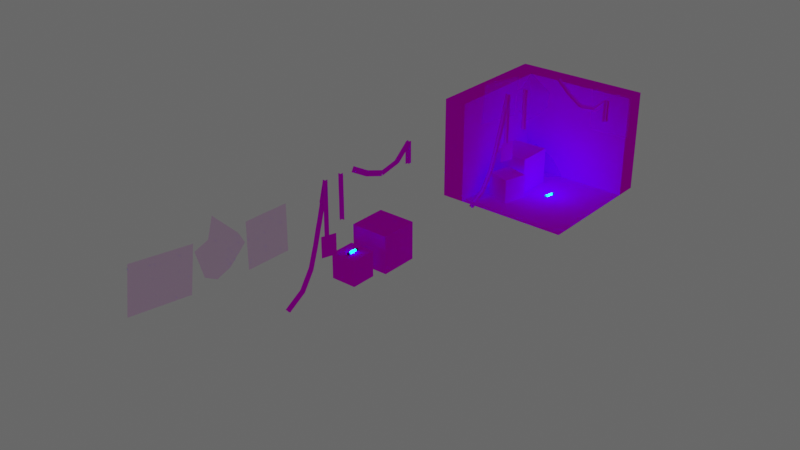 # Source: Horror_environment.blend  (saved by Blender 3.2.14; exported with 4.5.12 LTS)
import bpy
from mathutils import Matrix  # noqa: F401  (used for matrix-valued properties, if any)

bpy.ops.wm.read_factory_settings(use_empty=True)
scene = bpy.context.scene
scene.name = 'Scene'

# ---- collections
col_collection = bpy.data.collections.new('Collection'); scene.collection.children.link(col_collection)
col_model = bpy.data.collections.new('Model'); scene.collection.children.link(col_model)

# ---- images (referenced by path relative to the original .blend; pixels are not part of the script)
import os
ASSET_DIR = os.environ.get("B2B_ASSET_DIR", "")  # directory of the original .blend (textures are referenced by path, not embedded)
HERE = os.path.dirname(os.path.abspath(__file__))  # packed textures are extracted next to this script under _unpacked/

def load_image(name, relpath, width, height, colorspace="sRGB"):
    """Load a texture the original file referenced (path relative to the .blend, or extracted next to this script)."""
    p = next((c for c in (os.path.join(HERE, relpath), os.path.join(ASSET_DIR, relpath)) if relpath and os.path.exists(c)), "")
    if p:
        img = bpy.data.images.load(p, check_existing=True)
        img.name = name
    else:  # same state as the original file: an image datablock whose file is absent (Cycles renders it pink)
        img = bpy.data.images.new(name, width, height)
        img.source = "FILE"
        img.filepath = "//" + (relpath or name)
    img.colorspace_settings.name = colorspace
    return img
img_chain_png = load_image('chain.png', 'chain.png', 1024, 1024, 'sRGB')
img_web_png = load_image('Web.png', 'Web.png', 1024, 1024, 'sRGB')
img_web2_png = load_image('Web2.png', 'Web2.png', 1024, 1024, 'sRGB')
img_web3_png = load_image('Web3.png', 'Web3.png', 1024, 1024, 'sRGB')
img_wooden_box_png = load_image('wooden box.png', 'wooden box.png', 1024, 1024, 'sRGB')
img_room_png = load_image('Room.png', 'Room.png', 1024, 1024, 'sRGB')

# ---- materials (node trees are filled in below, after node groups)
mat_chain = bpy.data.materials.new('CHAIN')
mat_chain.use_transparent_shadow = False
mat_web_2 = bpy.data.materials.new('Web 2')
mat_web_2.alpha_threshold = 0.08397
mat_web_2.use_transparent_shadow = False
mat_web = bpy.data.materials.new('Web')
mat_web.alpha_threshold = 0.1444
mat_web.use_transparent_shadow = False
mat_web_3 = bpy.data.materials.new('Web 3')
mat_web_3.alpha_threshold = 0.5088
mat_web_3.use_transparent_shadow = False
mat_wooden_box = bpy.data.materials.new('wooden box')
mat_wooden_box.use_transparent_shadow = False
mat_glow_stick = bpy.data.materials.new('glow stick')
mat_glow_stick.use_transparent_shadow = False
mat_glow_stick_2 = bpy.data.materials.new('glow stick 2')
mat_glow_stick_2.use_transparent_shadow = False
mat_room = bpy.data.materials.new('Room')
mat_room.alpha_threshold = 0.0
mat_room.use_transparent_shadow = False
mat_room.line_color = (0.0, 0.0, 0.0, 1.0)

# ---- material node trees
mat_chain.use_nodes = True; mat_chain.node_tree.nodes.clear()
_N = mat_chain.node_tree.nodes; _L = mat_chain.node_tree.links
n0 = _N.new('ShaderNodeBsdfPrincipled'); n0.name = 'Principled BSDF'; n0.location = (10, 300)
n0.distribution = 'GGX'
n0.subsurface_method = 'RANDOM_WALK_SKIN'
n0.inputs[2].default_value = 0.5404
n0.inputs[3].default_value = 1.45
n0.inputs[13].default_value = 0.0
n0.inputs[27].default_value = (0.0, 0.0, 0.0, 1.0)
n0.inputs[28].default_value = 1.0
n1 = _N.new('ShaderNodeOutputMaterial'); n1.name = 'Material Output'; n1.location = (300, 300)
n2 = _N.new('ShaderNodeTexImage'); n2.name = 'Image Texture'; n2.location = (-280, 280)
n2.image = img_chain_png
n2.interpolation = 'Closest'
_L.new(n0.outputs[0], n1.inputs[0])
_L.new(n2.outputs[0], n0.inputs[0])
_L.new(n2.outputs[1], n0.inputs[4])
n1.is_active_output = True
mat_web_2.use_nodes = True; mat_web_2.node_tree.nodes.clear()
_N = mat_web_2.node_tree.nodes; _L = mat_web_2.node_tree.links
n0 = _N.new('ShaderNodeOutputMaterial'); n0.name = 'Material Output'; n0.location = (300, 300)
n1 = _N.new('ShaderNodeBsdfPrincipled'); n1.name = 'Principled BSDF'; n1.location = (-14, 317)
n1.distribution = 'GGX'
n1.subsurface_method = 'RANDOM_WALK_SKIN'
n1.inputs[2].default_value = 0.0
n1.inputs[3].default_value = 1.45
n1.inputs[13].default_value = 0.0
n1.inputs[27].default_value = (0.0, 0.0, 0.0, 1.0)
n2 = _N.new('ShaderNodeTexImage'); n2.name = 'Image Texture'; n2.location = (-708, 211)
n2.image = img_web_png
n2.interpolation = 'Closest'
_L.new(n1.outputs[0], n0.inputs[0])
_L.new(n2.outputs[0], n1.inputs[0])
_L.new(n2.outputs[0], n1.inputs[4])
n0.is_active_output = True
mat_web.use_nodes = True; mat_web.node_tree.nodes.clear()
_N = mat_web.node_tree.nodes; _L = mat_web.node_tree.links
n0 = _N.new('ShaderNodeBsdfPrincipled'); n0.name = 'Principled BSDF'; n0.location = (10, 300)
n0.distribution = 'GGX'
n0.subsurface_method = 'RANDOM_WALK_SKIN'
n0.inputs[2].default_value = 0.0
n0.inputs[3].default_value = 1.45
n0.inputs[13].default_value = 0.0
n0.inputs[27].default_value = (0.0, 0.0, 0.0, 1.0)
n1 = _N.new('ShaderNodeOutputMaterial'); n1.name = 'Material Output'; n1.location = (427, 291)
n2 = _N.new('ShaderNodeTexImage'); n2.name = 'Image Texture'; n2.location = (-290, 207)
n2.image = img_web2_png
n2.interpolation = 'Closest'
_L.new(n0.outputs[0], n1.inputs[0])
_L.new(n2.outputs[0], n0.inputs[4])
_L.new(n2.outputs[0], n0.inputs[0])
n1.is_active_output = True
mat_web_3.use_nodes = True; mat_web_3.node_tree.nodes.clear()
_N = mat_web_3.node_tree.nodes; _L = mat_web_3.node_tree.links
n0 = _N.new('ShaderNodeOutputMaterial'); n0.name = 'Material Output'; n0.location = (158, 320)
n1 = _N.new('ShaderNodeTexImage'); n1.name = 'Image Texture'; n1.location = (-422, 300)
n1.image = img_web3_png
n1.interpolation = 'Closest'
n2 = _N.new('ShaderNodeBsdfPrincipled'); n2.name = 'Principled BSDF'; n2.location = (-132, 320)
n2.distribution = 'GGX'
n2.subsurface_method = 'RANDOM_WALK_SKIN'
n2.inputs[3].default_value = 1.45
n2.inputs[13].default_value = 0.0
n2.inputs[27].default_value = (0.0, 0.0, 0.0, 1.0)
n2.inputs[28].default_value = 1.0
_L.new(n2.outputs[0], n0.inputs[0])
_L.new(n1.outputs[0], n2.inputs[0])
_L.new(n1.outputs[0], n2.inputs[4])
n0.is_active_output = True
mat_wooden_box.use_nodes = True; mat_wooden_box.node_tree.nodes.clear()
_N = mat_wooden_box.node_tree.nodes; _L = mat_wooden_box.node_tree.links
n0 = _N.new('ShaderNodeOutputMaterial'); n0.name = 'Material Output'; n0.location = (300, 300)
n1 = _N.new('ShaderNodeBsdfDiffuse'); n1.name = 'Diffuse BSDF'; n1.location = (10, 300)
n1.inputs[1].default_value = 0.005051
n2 = _N.new('ShaderNodeTexImage'); n2.name = 'Image Texture'; n2.location = (-280, 280)
n2.image = img_wooden_box_png
n2.interpolation = 'Closest'
_L.new(n1.outputs[0], n0.inputs[0])
_L.new(n2.outputs[0], n1.inputs[0])
n0.is_active_output = True
mat_glow_stick.use_nodes = True; mat_glow_stick.node_tree.nodes.clear()
_N = mat_glow_stick.node_tree.nodes; _L = mat_glow_stick.node_tree.links
n0 = _N.new('ShaderNodeBsdfPrincipled'); n0.name = 'Principled BSDF'; n0.location = (10, 300)
n0.distribution = 'GGX'
n0.subsurface_method = 'RANDOM_WALK_SKIN'
n0.inputs[0].default_value = (0.0, 0.8731, 1.0, 1.0)
n0.inputs[3].default_value = 1.45
n0.inputs[27].default_value = (0.0, 0.7635, 1.0, 1.0)
n0.inputs[28].default_value = 20.3
n1 = _N.new('ShaderNodeOutputMaterial'); n1.name = 'Material Output'; n1.location = (300, 300)
_L.new(n0.outputs[0], n1.inputs[0])
n1.is_active_output = True
mat_glow_stick_2.use_nodes = True; mat_glow_stick_2.node_tree.nodes.clear()
_N = mat_glow_stick_2.node_tree.nodes; _L = mat_glow_stick_2.node_tree.links
n0 = _N.new('ShaderNodeBsdfPrincipled'); n0.name = 'Principled BSDF'; n0.location = (10, 300)
n0.distribution = 'GGX'
n0.subsurface_method = 'RANDOM_WALK_SKIN'
n0.inputs[0].default_value = (0.004975, 0.004985, 0.01883, 1.0)
n0.inputs[3].default_value = 1.45
n0.inputs[27].default_value = (0.0, 0.0, 0.0, 1.0)
n0.inputs[28].default_value = 1.0
n1 = _N.new('ShaderNodeOutputMaterial'); n1.name = 'Material Output'; n1.location = (300, 300)
_L.new(n0.outputs[0], n1.inputs[0])
n1.is_active_output = True
mat_room.use_nodes = True; mat_room.node_tree.nodes.clear()
_N = mat_room.node_tree.nodes; _L = mat_room.node_tree.links
n0 = _N.new('ShaderNodeOutputMaterial'); n0.name = 'Material Output'; n0.location = (300, 300)
n1 = _N.new('ShaderNodeBsdfDiffuse'); n1.name = 'Diffuse BSDF'; n1.location = (10, 300)
n1.inputs[1].default_value = 0.4
n2 = _N.new('ShaderNodeTexImage'); n2.name = 'Image Texture'; n2.location = (-280, 280)
n2.image = img_room_png
n2.interpolation = 'Closest'
_L.new(n1.outputs[0], n0.inputs[0])
_L.new(n2.outputs[0], n1.inputs[0])
n0.is_active_output = True

# ---- world
world_world = bpy.data.worlds.new('World'); scene.world = world_world
world_world.use_nodes = True; world_world.node_tree.nodes.clear()
_N = world_world.node_tree.nodes; _L = world_world.node_tree.links
n0 = _N.new('ShaderNodeOutputWorld'); n0.name = 'World Output'; n0.location = (300, 300)
n1 = _N.new('ShaderNodeBackground'); n1.name = 'Background'; n1.location = (10, 300)
n1.inputs[0].default_value = (0.05088, 0.05088, 0.05088, 1.0)
n1.inputs[1].default_value = 2.2
_L.new(n1.outputs[0], n0.inputs[0])
n0.is_active_output = True
world_world.color = (0.05088, 0.05088, 0.05088)
world_world.use_sun_shadow = False
world_world.sun_shadow_jitter_overblur = 0.0

# ---- lights
light_point = bpy.data.lights.new('Point', 'POINT')
light_point.color = (0.08553, 1.0, 0.0)
light_point.specular_factor = 0.0
light_point.transmission_factor = 0.0
light_point.volume_factor = 0.0
light_point.use_shadow = False
light_point.energy = 25.7
light_point.shadow_maximum_resolution = 0.006
light_point.use_absolute_resolution = True
light_point_001 = bpy.data.lights.new('Point.001', 'POINT')
light_point_001.color = (0.0, 1.0, 0.9834)
light_point_001.specular_factor = 0.0
light_point_001.diffuse_factor = 0.1681
light_point_001.transmission_factor = 0.0
light_point_001.volume_factor = 0.0
light_point_001.use_shadow = False
light_point_001.energy = 214.2
light_point_001.shadow_soft_size = 0.677
light_point_001.shadow_maximum_resolution = 0.006
light_point_001.use_absolute_resolution = True

# ---- meshes
me_plane_020 = bpy.data.meshes.new('Plane.020')
me_plane_020.from_pydata([(-0.3538, -0.2537, -2.746e-08), (0.3538, -0.2537, -2.048e-08), (-0.3538, 0.2537, -2.746e-08), (0.3538, 0.2537, -2.048e-08), (-2.11, -0.1453, 0.01996), (-2.11, 0.03508, -0.03541), (-2.11, -0.02742, 0.08246), (-2.11, -0.08279, -0.0979), (-0.3289, -0.1453, 0.01996), (-0.3289, 0.03508, -0.03541), (-0.3284, -0.02742, 0.08246), (-0.3284, -0.08279, -0.0979), (1.331, -0.8572, -0.2169), (1.481, -0.7553, -0.2688), (1.419, -0.7788, -0.1534), (1.394, -0.8337, -0.3323), (1.918, -1.338, -0.1497), (1.768, -1.44, -0.09787), (1.83, -1.415, -0.2135), (1.855, -1.36, -0.03465), (0.705, -0.5719, -0.2188), (0.7828, -0.4108, -0.2789), (0.7562, -0.4639, -0.1595), (0.7317, -0.5188, -0.3383), (1.448, -0.7297, -0.2721), (1.37, -0.8908, -0.212), (1.395, -0.8369, -0.3314), (1.42, -0.782, -0.1526), (0.01763, -0.4419, -0.1647), (0.04732, -0.265, -0.2231), (0.04471, -0.326, -0.1045), (0.02024, -0.3809, -0.2833), (0.7697, -0.4047, -0.279), (0.74, -0.5816, -0.2206), (0.7409, -0.5202, -0.3391), (0.7654, -0.4653, -0.1603), (-0.6967, -0.334, -0.1001), (-0.6754, -0.1557, -0.1577), (-0.6738, -0.2174, -0.03949), (-0.6983, -0.2723, -0.2183), (0.0515, -0.264, -0.2239), (0.03015, -0.4424, -0.1662), (0.02685, -0.3804, -0.2843), (0.05132, -0.3255, -0.1055), (-1.412, -0.2224, -0.0365), (-1.39, -0.04405, -0.09418), (-1.389, -0.1058, 0.02408), (-1.413, -0.1607, -0.1548), (-0.6635, -0.1524, -0.1604), (-0.6849, -0.3308, -0.1027), (-0.6882, -0.2688, -0.2208), (-0.6637, -0.2139, -0.04194), (-2.122, -0.1421, 0.03595), (-2.1, 0.03629, -0.02173), (-2.099, -0.02544, 0.09653), (-2.123, -0.08034, -0.08231), (-1.373, -0.0721, -0.08791), (-1.395, -0.2505, -0.03023), (-1.398, -0.1885, -0.1483), (-1.373, -0.1336, 0.03051)], [], [(0, 1, 3, 2), (4, 8, 9, 5), (6, 10, 11, 7), (12, 17, 16, 13), (14, 19, 18, 15), (20, 25, 24, 21), (22, 27, 26, 23), (28, 33, 32, 29), (30, 35, 34, 31), (36, 41, 40, 37), (38, 43, 42, 39), (44, 49, 48, 45), (46, 51, 50, 47), (52, 57, 56, 53), (54, 59, 58, 55)])
_uv = me_plane_020.uv_layers.new(name='UVMap')
_uv.uv.foreach_set('vector', [0.522, 0.6484, 0.522, 0.1949, 0.8518, 0.1949, 0.8518, 0.6484, 0.1695, 1.0, 0.1695, 0.1245, 0.2772, 0.1245, 0.2772, 1.0, 0.1695, 1.0, 0.1695, 0.1243, 0.2772, 0.1243, 0.2772, 1.0, 0.1695, 1.0, 0.1695, 0.6375, 0.2772, 0.6375, 0.2772, 1.0, 0.1695, 1.0, 0.1695, 0.6383, 0.2772, 0.6383, 0.2772, 1.0, 0.1695, 1.0, 0.1695, 0.6375, 0.2772, 0.6375, 0.2772, 1.0, 0.1695, 1.0, 0.1695, 0.6383, 0.2772, 0.6383, 0.2772, 1.0, 0.1695, 1.0, 0.1695, 0.6375, 0.2772, 0.6375, 0.2772, 1.0, 0.1695, 1.0, 0.1695, 0.6383, 0.2772, 0.6383, 0.2772, 1.0, 0.1695, 1.0, 0.1695, 0.6375, 0.2772, 0.6375, 0.2772, 1.0, 0.1695, 1.0, 0.1695, 0.6383, 0.2772, 0.6383, 0.2772, 1.0, 0.1695, 1.0, 0.1695, 0.6375, 0.2772, 0.6375, 0.2772, 1.0, 0.1695, 1.0, 0.1695, 0.6383, 0.2772, 0.6383, 0.2772, 1.0, 0.1695, 1.0, 0.1695, 0.6375, 0.2772, 0.6375, 0.2772, 1.0, 0.1695, 1.0, 0.1695, 0.6383, 0.2772, 0.6383, 0.2772, 1.0])
me_plane_020.materials.append(mat_chain)
me_plane_020.update()
me_plane_027 = bpy.data.meshes.new('Plane.027')
me_plane_027.from_pydata([(-0.1193, -0.4, 0.0), (-0.1193, 0.4, 0.0), (-0.1193, 1.748e-08, 0.1041), (-0.1193, -1.748e-08, -0.1041), (0.02391, 0.4, 0.0), (0.02391, -0.4, 0.0), (0.02356, -1.748e-08, -0.1041), (0.02356, 1.748e-08, 0.1041), (0.02094, -0.4099, 0.002794), (0.02094, 0.3901, 0.002794), (0.02094, -0.009926, 0.1069), (0.02094, -0.009926, -0.1013), (0.1642, 0.3901, 0.002794), (0.1642, -0.4099, 0.002794), (0.1638, -0.009926, -0.1013), (0.1638, -0.009926, 0.1069)], [], [(0, 5, 4, 1), (2, 7, 6, 3), (8, 13, 12, 9), (10, 15, 14, 11)])
_uv = me_plane_027.uv_layers.new(name='UVMap')
_uv.uv.foreach_set('vector', [0.1695, 1.0, 0.1695, 0.6375, 0.2772, 0.6375, 0.2772, 1.0, 0.1695, 1.0, 0.1695, 0.6383, 0.2772, 0.6383, 0.2772, 1.0, 0.1695, 1.0, 0.1695, 0.6375, 0.2772, 0.6375, 0.2772, 1.0, 0.1695, 1.0, 0.1695, 0.6383, 0.2772, 0.6383, 0.2772, 1.0])
me_plane_027.materials.append(mat_chain)
me_plane_027.update()
me_plane_033 = bpy.data.meshes.new('Plane.033')
me_plane_033.from_pydata([(-0.1193, -0.4, 0.0), (-0.1193, 0.4, 0.0), (-0.1193, 1.748e-08, 0.1041), (-0.1193, -1.748e-08, -0.1041), (0.02391, 0.4, 0.0), (0.02391, -0.4, 0.0), (0.02356, -1.748e-08, -0.1041), (0.02356, 1.748e-08, 0.1041), (-0.1039, -0.1732, -0.08832), (-0.132, 0.06219, 0.02998), (-0.1179, -0.4107, 0.01869), (-0.1179, 0.2997, -0.07703), (-0.04035, 1.168, 0.5857), (-0.0122, 0.9323, 0.4674), (-0.02649, 1.403, 0.4773), (-0.02649, 0.6921, 0.573), (-0.01486, 2.453, 1.232), (0.02107, 2.381, 1.196), (0.003103, 2.062, 1.262), (0.003103, 2.772, 1.166), (-0.006794, 0.9702, 0.4864), (-0.04272, 1.042, 0.5224), (-0.02469, 1.365, 0.4582), (-0.02469, 0.6541, 0.554), (-0.05937, 3.716, 1.866), (-0.0247, 3.834, 1.926), (-0.04203, 3.42, 1.944), (-0.04203, 4.13, 1.848), (0.0214, 2.472, 1.241), (-0.01328, 2.354, 1.182), (0.003949, 2.771, 1.165), (0.003949, 2.061, 1.261), (-0.1267, 4.906, 2.465), (-0.09478, 5.086, 2.555), (-0.1107, 4.641, 2.558), (-0.1107, 5.351, 2.462), (-0.02465, 3.832, 1.925), (-0.05659, 3.652, 1.834), (-0.04079, 4.1, 1.833), (-0.04079, 3.389, 1.929)], [], [(0, 5, 4, 1), (2, 7, 6, 3), (8, 13, 12, 9), (10, 15, 14, 11), (16, 21, 20, 17), (18, 23, 22, 19), (24, 29, 28, 25), (26, 31, 30, 27), (32, 37, 36, 33), (34, 39, 38, 35)])
_uv = me_plane_033.uv_layers.new(name='UVMap')
_uv.uv.foreach_set('vector', [0.1695, 1.0, 0.1695, 0.6375, 0.2772, 0.6375, 0.2772, 1.0, 0.1695, 1.0, 0.1695, 0.6383, 0.2772, 0.6383, 0.2772, 1.0, 0.1695, 1.0, 0.1695, 0.6375, 0.2772, 0.6375, 0.2772, 1.0, 0.1695, 1.0, 0.1695, 0.6383, 0.2772, 0.6383, 0.2772, 1.0, 0.1695, 1.0, 0.1695, 0.6375, 0.2772, 0.6375, 0.2772, 1.0, 0.1695, 1.0, 0.1695, 0.6383, 0.2772, 0.6383, 0.2772, 1.0, 0.1695, 1.0, 0.1695, 0.6375, 0.2772, 0.6375, 0.2772, 1.0, 0.1695, 1.0, 0.1695, 0.6383, 0.2772, 0.6383, 0.2772, 1.0, 0.1695, 1.0, 0.1695, 0.6375, 0.2772, 0.6375, 0.2772, 1.0, 0.1695, 1.0, 0.1695, 0.6383, 0.2772, 0.6383, 0.2772, 1.0])
me_plane_033.materials.append(mat_chain)
me_plane_033.update()
me_plane_034 = bpy.data.meshes.new('Plane.034')
me_plane_034.from_pydata([(-0.25, -0.25, 0.0), (0.25, -0.25, 0.0), (-0.25, 0.25, 0.0), (0.25, 0.25, 0.0)], [], [(0, 1, 3, 2)])
_uv = me_plane_034.uv_layers.new(name='UVMap')
_uv.uv.foreach_set('vector', [0.0001002, 0.9999, 9.99e-05, 0.0001002, 0.9999, 0.0001, 0.9999, 0.9999])
me_plane_034.materials.append(mat_web_2)
me_plane_034.update()
me_plane_035 = bpy.data.meshes.new('Plane.035')
me_plane_035.from_pydata([(-0.006902, 0.5165, 0.3277), (-0.7001, 0.1813, -0.1543), (0.4427, -0.004481, -0.1192), (-0.2647, -0.3043, -0.4071), (0.289, 0.1478, 0.1), (-0.4184, -0.152, -0.1879), (-0.2834, 0.3375, 0.2581), (0.2453, -0.2867, -0.2759), (1.192e-07, -1.55e-06, 4.47e-08)], [], [(8, 5, 3, 7), (6, 1, 5, 8), (0, 6, 8, 4), (4, 8, 7, 2)])
_uv = me_plane_035.uv_layers.new(name='UVMap')
_uv.uv.foreach_set('vector', [0.4208, 0.615, 1.0, 0.615, 1.0, 1.0, 0.4208, 1.0, 0.4208, 0.0, 1.0, 0.0, 1.0, 0.615, 0.4208, 0.615, 0.0, 0.0, 0.4208, 0.0, 0.4208, 0.615, 0.0, 0.615, 0.0, 0.615, 0.4208, 0.615, 0.4208, 1.0, 0.0, 1.0])
me_plane_035.materials.append(mat_web)
me_plane_035.update()
me_plane_036 = bpy.data.meshes.new('Plane.036')
me_plane_036.from_pydata([(-0.25, -0.25, 0.0), (0.25, -0.25, 0.0), (-0.25, 0.25, 0.0), (0.25, 0.25, 0.0)], [], [(0, 1, 3, 2)])
_uv = me_plane_036.uv_layers.new(name='UVMap')
_uv.uv.foreach_set('vector', [0.0, 0.0, 1.0, 0.0, 1.0, 1.0, 0.0, 1.0])
me_plane_036.materials.append(mat_web_3)
me_plane_036.update()
me_cube_003 = bpy.data.meshes.new('Cube.003')
me_cube_003.from_pydata([(-0.25, -0.25, -0.25), (-0.25, -0.25, 0.25), (-0.25, 0.25, -0.25), (-0.25, 0.25, 0.25), (0.25, -0.25, -0.25), (0.25, -0.25, 0.25), (0.25, 0.25, -0.25), (0.25, 0.25, 0.25)], [], [(0, 1, 3, 2), (2, 3, 7, 6), (6, 7, 5, 4), (4, 5, 1, 0), (2, 6, 4, 0), (7, 3, 1, 5)])
_uv = me_cube_003.uv_layers.new(name='UVMap')
_uv.uv.foreach_set('vector', [0.0, 0.5, 0.5, 0.5, 0.5, 1.0, 0.0, 1.0, 0.0, 0.5, 0.5, 0.5, 0.5, 1.0, 0.0, 1.0, 0.0, 0.5, 0.5, 0.5, 0.5, 1.0, 0.0, 1.0, 0.0, 0.5, 0.5, 0.5, 0.5, 1.0, 0.0, 1.0, 0.0, 0.5, 0.5, 0.5, 0.5, 1.0, 0.0, 1.0, 0.0, 0.5, 0.5, 0.5, 0.5, 1.0, 0.0, 1.0])
me_cube_003.materials.append(mat_wooden_box)
me_cube_003.update()
me_cube_004 = bpy.data.meshes.new('Cube.004')
me_cube_004.from_pydata([(-0.25, -0.25, -0.25), (-0.25, -0.25, 0.25), (-0.25, 0.25, -0.25), (-0.25, 0.25, 0.25), (0.25, -0.25, -0.25), (0.25, -0.25, 0.25), (0.25, 0.25, -0.25), (0.25, 0.25, 0.25)], [], [(0, 1, 3, 2), (2, 3, 7, 6), (6, 7, 5, 4), (4, 5, 1, 0), (2, 6, 4, 0), (7, 3, 1, 5)])
_uv = me_cube_004.uv_layers.new(name='UVMap')
_uv.uv.foreach_set('vector', [0.0, 0.5, 0.5, 0.5, 0.5, 1.0, 0.0, 1.0, 0.0, 0.5, 0.5, 0.5, 0.5, 1.0, 0.0, 1.0, 0.0, 0.5, 0.5, 0.5, 0.5, 1.0, 0.0, 1.0, 0.0, 0.5, 0.5, 0.5, 0.5, 1.0, 0.0, 1.0, 0.0, 0.5, 0.5, 0.5, 0.5, 1.0, 0.0, 1.0, 0.0, 0.5, 0.5, 0.5, 0.5, 1.0, 0.0, 1.0])
me_cube_004.materials.append(mat_wooden_box)
me_cube_004.update()
me_cube_005 = bpy.data.meshes.new('Cube.005')
me_cube_005.from_pydata([(-0.25, -0.25, -0.25), (-0.25, -0.25, 0.25), (-0.25, 0.25, -0.25), (-0.25, 0.25, 0.25), (0.25, -0.25, -0.25), (0.25, -0.25, 0.25), (0.25, 0.25, -0.25), (0.25, 0.25, 0.25), (-0.2789, 0.1906, -0.2773), (-0.2789, 0.1906, 0.2771), (-0.2789, 0.3096, -0.2773), (-0.2789, 0.3096, 0.2771), (0.2754, 0.1906, -0.2773), (0.2754, 0.1906, 0.2771), (0.2754, 0.3096, -0.2773), (0.2754, 0.3096, 0.2771), (-0.2789, -0.3083, -0.2773), (-0.2789, -0.3083, 0.2771), (-0.2789, -0.1893, -0.2773), (-0.2789, -0.1893, 0.2771), (0.2754, -0.3083, -0.2773), (0.2754, -0.3083, 0.2771), (0.2754, -0.1893, -0.2773), (0.2754, -0.1893, 0.2771)], [], [(0, 1, 3, 2), (2, 3, 7, 6), (6, 7, 5, 4), (4, 5, 1, 0), (2, 6, 4, 0), (7, 3, 1, 5), (8, 9, 11, 10), (10, 11, 15, 14), (14, 15, 13, 12), (12, 13, 9, 8), (10, 14, 12, 8), (15, 11, 9, 13), (16, 17, 19, 18), (18, 19, 23, 22), (22, 23, 21, 20), (20, 21, 17, 16), (18, 22, 20, 16), (23, 19, 17, 21)])
me_cube_005.polygons.foreach_set('material_index', [0, 0, 0, 0, 0, 0, 1, 1, 1, 1, 1, 1, 1, 1, 1, 1, 1, 1])
_uv = me_cube_005.uv_layers.new(name='UVMap')
_uv.uv.foreach_set('vector', [0.375, 0.0, 0.625, 0.0, 0.625, 0.25, 0.375, 0.25, 0.375, 0.25, 0.625, 0.25, 0.625, 0.5, 0.375, 0.5, 0.375, 0.5, 0.625, 0.5, 0.625, 0.75, 0.375, 0.75, 0.375, 0.75, 0.625, 0.75, 0.625, 1.0, 0.375, 1.0, 0.125, 0.5, 0.375, 0.5, 0.375, 0.75, 0.125, 0.75, 0.625, 0.5, 0.875, 0.5, 0.875, 0.75, 0.625, 0.75, 0.375, 0.0, 0.625, 0.0, 0.625, 0.25, 0.375, 0.25, 0.375, 0.25, 0.625, 0.25, 0.625, 0.5, 0.375, 0.5, 0.375, 0.5, 0.625, 0.5, 0.625, 0.75, 0.375, 0.75, 0.375, 0.75, 0.625, 0.75, 0.625, 1.0, 0.375, 1.0, 0.125, 0.5, 0.375, 0.5, 0.375, 0.75, 0.125, 0.75, 0.625, 0.5, 0.875, 0.5, 0.875, 0.75, 0.625, 0.75, 0.375, 0.0, 0.625, 0.0, 0.625, 0.25, 0.375, 0.25, 0.375, 0.25, 0.625, 0.25, 0.625, 0.5, 0.375, 0.5, 0.375, 0.5, 0.625, 0.5, 0.625, 0.75, 0.375, 0.75, 0.375, 0.75, 0.625, 0.75, 0.625, 1.0, 0.375, 1.0, 0.125, 0.5, 0.375, 0.5, 0.375, 0.75, 0.125, 0.75, 0.625, 0.5, 0.875, 0.5, 0.875, 0.75, 0.625, 0.75])
me_cube_005.materials.append(mat_glow_stick)
me_cube_005.materials.append(mat_glow_stick_2)
me_cube_005.update()
me_cube_006 = bpy.data.meshes.new('Cube.006')
me_cube_006.from_pydata([(-0.25, -0.25, -0.25), (-0.25, -0.25, 0.25), (-0.25, 0.25, -0.25), (-0.25, 0.25, 0.25), (0.25, -0.25, -0.25), (0.25, -0.25, 0.25), (0.25, 0.25, -0.25), (0.25, 0.25, 0.25), (-0.2789, 0.1906, -0.2773), (-0.2789, 0.1906, 0.2771), (-0.2789, 0.3096, -0.2773), (-0.2789, 0.3096, 0.2771), (0.2754, 0.1906, -0.2773), (0.2754, 0.1906, 0.2771), (0.2754, 0.3096, -0.2773), (0.2754, 0.3096, 0.2771), (-0.2789, -0.3083, -0.2773), (-0.2789, -0.3083, 0.2771), (-0.2789, -0.1893, -0.2773), (-0.2789, -0.1893, 0.2771), (0.2754, -0.3083, -0.2773), (0.2754, -0.3083, 0.2771), (0.2754, -0.1893, -0.2773), (0.2754, -0.1893, 0.2771)], [], [(0, 1, 3, 2), (2, 3, 7, 6), (6, 7, 5, 4), (4, 5, 1, 0), (2, 6, 4, 0), (7, 3, 1, 5), (8, 9, 11, 10), (10, 11, 15, 14), (14, 15, 13, 12), (12, 13, 9, 8), (10, 14, 12, 8), (15, 11, 9, 13), (16, 17, 19, 18), (18, 19, 23, 22), (22, 23, 21, 20), (20, 21, 17, 16), (18, 22, 20, 16), (23, 19, 17, 21)])
me_cube_006.polygons.foreach_set('material_index', [0, 0, 0, 0, 0, 0, 1, 1, 1, 1, 1, 1, 1, 1, 1, 1, 1, 1])
_uv = me_cube_006.uv_layers.new(name='UVMap')
_uv.uv.foreach_set('vector', [0.375, 0.0, 0.625, 0.0, 0.625, 0.25, 0.375, 0.25, 0.375, 0.25, 0.625, 0.25, 0.625, 0.5, 0.375, 0.5, 0.375, 0.5, 0.625, 0.5, 0.625, 0.75, 0.375, 0.75, 0.375, 0.75, 0.625, 0.75, 0.625, 1.0, 0.375, 1.0, 0.125, 0.5, 0.375, 0.5, 0.375, 0.75, 0.125, 0.75, 0.625, 0.5, 0.875, 0.5, 0.875, 0.75, 0.625, 0.75, 0.375, 0.0, 0.625, 0.0, 0.625, 0.25, 0.375, 0.25, 0.375, 0.25, 0.625, 0.25, 0.625, 0.5, 0.375, 0.5, 0.375, 0.5, 0.625, 0.5, 0.625, 0.75, 0.375, 0.75, 0.375, 0.75, 0.625, 0.75, 0.625, 1.0, 0.375, 1.0, 0.125, 0.5, 0.375, 0.5, 0.375, 0.75, 0.125, 0.75, 0.625, 0.5, 0.875, 0.5, 0.875, 0.75, 0.625, 0.75, 0.375, 0.0, 0.625, 0.0, 0.625, 0.25, 0.375, 0.25, 0.375, 0.25, 0.625, 0.25, 0.625, 0.5, 0.375, 0.5, 0.375, 0.5, 0.625, 0.5, 0.625, 0.75, 0.375, 0.75, 0.375, 0.75, 0.625, 0.75, 0.625, 1.0, 0.375, 1.0, 0.125, 0.5, 0.375, 0.5, 0.375, 0.75, 0.125, 0.75, 0.625, 0.5, 0.875, 0.5, 0.875, 0.75, 0.625, 0.75])
me_cube_006.materials.append(mat_glow_stick)
me_cube_006.materials.append(mat_glow_stick_2)
me_cube_006.update()
me_cube = bpy.data.meshes.new('Cube')
me_cube.from_pydata([(-0.25, -0.25, -0.25), (-0.25, -0.25, 0.25), (-0.25, 0.25, -0.25), (-0.25, 0.25, 0.25), (0.25, -0.25, -0.25), (0.25, -0.25, 0.25), (0.25, 0.25, -0.25), (0.25, 0.25, 0.25)], [], [(0, 1, 3, 2), (2, 3, 7, 6), (6, 7, 5, 4), (4, 5, 1, 0), (2, 6, 4, 0), (7, 3, 1, 5)])
_uv = me_cube.uv_layers.new(name='UVMap')
_uv.uv.foreach_set('vector', [0.0, 0.5, 0.5, 0.5, 0.5, 1.0, 0.0, 1.0, 0.0, 0.5, 0.5, 0.5, 0.5, 1.0, 0.0, 1.0, 0.0, 0.5, 0.5, 0.5, 0.5, 1.0, 0.0, 1.0, 0.0, 0.5, 0.5, 0.5, 0.5, 1.0, 0.0, 1.0, 0.0, 0.5, 0.5, 0.5, 0.5, 1.0, 0.0, 1.0, 0.0, 0.5, 0.5, 0.5, 0.5, 1.0, 0.0, 1.0])
me_cube.materials.append(mat_wooden_box)
me_cube.update()
me_cube_002 = bpy.data.meshes.new('Cube.002')
me_cube_002.from_pydata([(-0.25, -0.25, -0.25), (-0.25, -0.25, 0.25), (-0.25, 0.25, -0.25), (-0.25, 0.25, 0.25), (0.25, -0.25, -0.25), (0.25, -0.25, 0.25), (0.25, 0.25, -0.25), (0.25, 0.25, 0.25)], [], [(0, 1, 3, 2), (2, 3, 7, 6), (6, 7, 5, 4), (4, 5, 1, 0), (2, 6, 4, 0), (7, 3, 1, 5)])
_uv = me_cube_002.uv_layers.new(name='UVMap')
_uv.uv.foreach_set('vector', [0.0, 0.5, 0.5, 0.5, 0.5, 1.0, 0.0, 1.0, 0.0, 0.5, 0.5, 0.5, 0.5, 1.0, 0.0, 1.0, 0.0, 0.5, 0.5, 0.5, 0.5, 1.0, 0.0, 1.0, 0.0, 0.5, 0.5, 0.5, 0.5, 1.0, 0.0, 1.0, 0.0, 0.5, 0.5, 0.5, 0.5, 1.0, 0.0, 1.0, 0.0, 0.5, 0.5, 0.5, 0.5, 1.0, 0.0, 1.0])
me_cube_002.materials.append(mat_wooden_box)
me_cube_002.update()
me_grid_004 = bpy.data.meshes.new('Grid.004')
me_grid_004.from_pydata([(-3.0, -3.0, 0.0), (-2.0, -3.0, 0.0), (3.0, 3.0, 4.545), (3.0, 2.0, 4.545), (-2.0, 2.0, 4.545), (-2.0, 2.0, 0.0), (3.0, 2.0, 0.0), (-3.0, 3.0, 0.0), (-2.0, 3.0, 0.0), (-3.0, 3.0, 4.545), (-2.0, 3.0, 4.545), (-2.0, -3.0, 4.545), (-3.0, -3.0, 4.545), (3.0, 3.0, 0.0), (3.0, -3.0, -2.186e-07), (-2.0, -3.0, 2.186e-07), (3.0, 2.0, -2.186e-07), (-2.0, 2.0, 2.186e-07)], [], [(13, 8, 10, 2), (1, 0, 12, 11), (5, 6, 3, 4), (0, 7, 9, 12), (8, 1, 11, 10), (0, 1, 8, 7), (7, 8, 10, 9), (6, 13, 2, 3), (10, 4, 3, 2), (12, 9, 10, 11), (8, 13, 6, 5), (8, 5, 4, 10), (15, 14, 16, 17)])
_uv = me_grid_004.uv_layers.new(name='UVMap')
_uv.uv.foreach_set('vector', [0.0, 0.0, 0.0, 0.0, 0.0, 0.0, 0.0, 0.0, 0.8332, 0.0, 1.0, 0.0, 1.0, 0.5, 0.8332, 0.5, -0.006982, 0.0, 1.0, 0.0, 1.0, 0.5, -0.006982, 0.5, 0.0, 0.0, 0.0, 0.0, 0.0, 0.0, 0.0, 0.0, -0.006982, 0.0, 1.0, 0.0, 1.0, 0.5, -0.006982, 0.5, 0.0, 0.0, 0.0, 0.0, 0.0, 0.0, 0.0, 0.0, 0.0, 0.0, 0.0, 0.0, 0.0, 0.0, 0.0, 0.0, 0.8332, 0.0, 1.0, 0.0, 1.0, 0.5, 0.8332, 0.5, 1.0, 0.5, 0.8455, 0.5, 0.8455, 0.0, 1.0, 0.0, 0.7207, 0.0, 0.7207, 0.5, 0.5874, 0.5012, 0.5874, 0.00123, 0.0, 0.0, 0.0, 0.0, 0.0, 0.0, 0.0, 0.0, 0.0, 0.0, 0.0, 0.0, 0.0, 0.0, 0.0, 0.0, 0.0, 0.4994, 0.4983, 0.4994, 0.4983, 1.0, 1.192e-07, 1.0])
_ca = me_grid_004.color_attributes.new('Col', 'BYTE_COLOR', 'CORNER')
_ca.data.foreach_set('color', [1.0, 1.0, 1.0, 1.0, 1.0, 1.0, 1.0, 1.0, 1.0, 1.0, 1.0, 1.0, 1.0, 1.0, 1.0, 1.0, 1.0, 1.0, 1.0, 1.0, 1.0, 1.0, 1.0, 1.0, 1.0, 1.0, 1.0, 1.0, 1.0, 1.0, 1.0, 1.0, 1.0, 1.0, 1.0, 1.0, 1.0, 1.0, 1.0, 1.0, 1.0, 1.0, 1.0, 1.0, 1.0, 1.0, 1.0, 1.0, 1.0, 1.0, 1.0, 1.0, 1.0, 1.0, 1.0, 1.0, 1.0, 1.0, 1.0, 1.0, 1.0, 1.0, 1.0, 1.0, 1.0, 1.0, 1.0, 1.0, 1.0, 1.0, 1.0, 1.0, 1.0, 1.0, 1.0, 1.0, 1.0, 1.0, 1.0, 1.0, 1.0, 1.0, 1.0, 1.0, 1.0, 1.0, 1.0, 1.0, 1.0, 1.0, 1.0, 1.0, 1.0, 1.0, 1.0, 1.0, 1.0, 1.0, 1.0, 1.0, 1.0, 1.0, 1.0, 1.0, 1.0, 1.0, 1.0, 1.0, 1.0, 1.0, 1.0, 1.0, 1.0, 1.0, 1.0, 1.0, 1.0, 1.0, 1.0, 1.0, 1.0, 1.0, 1.0, 1.0, 1.0, 1.0, 1.0, 1.0, 1.0, 1.0, 1.0, 1.0, 1.0, 1.0, 1.0, 1.0, 1.0, 1.0, 1.0, 1.0, 1.0, 1.0, 1.0, 1.0, 1.0, 1.0, 1.0, 1.0, 1.0, 1.0, 1.0, 1.0, 1.0, 1.0, 1.0, 1.0, 1.0, 1.0, 1.0, 1.0, 1.0, 1.0, 1.0, 1.0, 1.0, 1.0, 1.0, 1.0, 1.0, 1.0, 1.0, 1.0, 1.0, 1.0, 1.0, 1.0, 1.0, 1.0, 1.0, 1.0, 1.0, 1.0, 1.0, 1.0, 1.0, 1.0, 1.0, 1.0, 1.0, 1.0, 1.0, 1.0, 1.0, 1.0, 1.0, 1.0, 1.0, 1.0, 1.0, 1.0, 1.0, 1.0, 1.0, 1.0, 1.0, 1.0, 1.0, 1.0])
me_grid_004.materials.append(mat_room)
me_grid_004.update()
me_plane_002 = bpy.data.meshes.new('Plane.002')
me_plane_002.from_pydata([(0.3028, 1.056, 0.5506), (-0.3904, 0.7206, 0.06864), (0.7525, 0.5348, 0.1038), (0.04502, 0.235, -0.1841), (0.5987, 0.6871, 0.3229), (-0.1087, 0.3873, 0.03505), (0.0263, 0.8768, 0.481), (0.4759, 0.3559, 0.03414), (0.3097, 0.5393, 0.2229)], [], [(8, 5, 3, 7), (6, 1, 5, 8), (0, 6, 8, 4), (4, 8, 7, 2)])
_uv = me_plane_002.uv_layers.new(name='UVMap')
_uv.uv.foreach_set('vector', [0.4208, 0.615, 1.0, 0.615, 1.0, 1.0, 0.4208, 1.0, 0.4208, 0.0, 1.0, 0.0, 1.0, 0.615, 0.4208, 0.615, 0.0, 0.0, 0.4208, 0.0, 0.4208, 0.615, 0.0, 0.615, 0.0, 0.615, 0.4208, 0.615, 0.4208, 1.0, 0.0, 1.0])
me_plane_002.materials.append(mat_web)
me_plane_002.update()
me_plane_006 = bpy.data.meshes.new('Plane.006')
me_plane_006.from_pydata([(-0.4, -0.4, 0.0), (-0.4, 0.4, 0.0), (-0.4, 1.748e-08, 0.1041), (-0.4, -1.748e-08, -0.1041), (-0.05425, -0.4, 0.0), (-0.05425, 0.4, 0.0), (-0.05416, 1.748e-08, 0.1041), (-0.05416, -1.748e-08, -0.1041)], [], [(0, 4, 5, 1), (2, 6, 7, 3)])
_uv = me_plane_006.uv_layers.new(name='UVMap')
_uv.uv.foreach_set('vector', [0.1695, 1.0, 0.1695, 0.1245, 0.2772, 0.1245, 0.2772, 1.0, 0.1695, 1.0, 0.1695, 0.1243, 0.2772, 0.1243, 0.2772, 1.0])
me_plane_006.materials.append(mat_chain)
me_plane_006.update()
me_plane_007 = bpy.data.meshes.new('Plane.007')
me_plane_007.from_pydata([(-0.3538, -0.2537, -2.746e-08), (0.3538, -0.2537, -2.048e-08), (-0.3538, 0.2537, -2.746e-08), (0.3538, 0.2537, -2.048e-08)], [], [(0, 1, 3, 2)])
_uv = me_plane_007.uv_layers.new(name='UVMap')
_uv.uv.foreach_set('vector', [0.522, 0.6484, 0.522, 0.1949, 0.8518, 0.1949, 0.8518, 0.6484])
me_plane_007.materials.append(mat_chain)
me_plane_007.update()
me_plane_016 = bpy.data.meshes.new('Plane.016')
me_plane_016.from_pydata([(-0.1193, -0.4, 0.0), (-0.1193, 0.4, 0.0), (-0.1193, 1.748e-08, 0.1041), (-0.1193, -1.748e-08, -0.1041), (0.02391, 0.4, 0.0), (0.02391, -0.4, 0.0), (0.02356, -1.748e-08, -0.1041), (0.02356, 1.748e-08, 0.1041)], [], [(0, 5, 4, 1), (2, 7, 6, 3)])
_uv = me_plane_016.uv_layers.new(name='UVMap')
_uv.uv.foreach_set('vector', [0.1695, 1.0, 0.1695, 0.6375, 0.2772, 0.6375, 0.2772, 1.0, 0.1695, 1.0, 0.1695, 0.6383, 0.2772, 0.6383, 0.2772, 1.0])
me_plane_016.materials.append(mat_chain)
me_plane_016.update()
me_plane_010 = bpy.data.meshes.new('Plane.010')
me_plane_010.from_pydata([(-0.1193, -0.4, 0.0), (-0.1193, 0.4, 0.0), (-0.1193, 1.748e-08, 0.1041), (-0.1193, -1.748e-08, -0.1041), (0.02391, 0.4, 0.0), (0.02391, -0.4, 0.0), (0.02356, -1.748e-08, -0.1041), (0.02356, 1.748e-08, 0.1041)], [], [(0, 5, 4, 1), (2, 7, 6, 3)])
_uv = me_plane_010.uv_layers.new(name='UVMap')
_uv.uv.foreach_set('vector', [0.1695, 1.0, 0.1695, 0.6375, 0.2772, 0.6375, 0.2772, 1.0, 0.1695, 1.0, 0.1695, 0.6383, 0.2772, 0.6383, 0.2772, 1.0])
me_plane_010.materials.append(mat_chain)
me_plane_010.update()
me_plane_011 = bpy.data.meshes.new('Plane.011')
me_plane_011.from_pydata([(-0.1193, -0.4, 0.0), (-0.1193, 0.4, 0.0), (-0.1193, 1.748e-08, 0.1041), (-0.1193, -1.748e-08, -0.1041), (0.02391, 0.4, 0.0), (0.02391, -0.4, 0.0), (0.02356, -1.748e-08, -0.1041), (0.02356, 1.748e-08, 0.1041)], [], [(0, 5, 4, 1), (2, 7, 6, 3)])
_uv = me_plane_011.uv_layers.new(name='UVMap')
_uv.uv.foreach_set('vector', [0.1695, 1.0, 0.1695, 0.6375, 0.2772, 0.6375, 0.2772, 1.0, 0.1695, 1.0, 0.1695, 0.6383, 0.2772, 0.6383, 0.2772, 1.0])
me_plane_011.materials.append(mat_chain)
me_plane_011.update()
me_plane_012 = bpy.data.meshes.new('Plane.012')
me_plane_012.from_pydata([(-0.1193, -0.4, 0.0), (-0.1193, 0.4, 0.0), (-0.1193, 1.748e-08, 0.1041), (-0.1193, -1.748e-08, -0.1041), (0.02391, 0.4, 0.0), (0.02391, -0.4, 0.0), (0.02356, -1.748e-08, -0.1041), (0.02356, 1.748e-08, 0.1041)], [], [(0, 5, 4, 1), (2, 7, 6, 3)])
_uv = me_plane_012.uv_layers.new(name='UVMap')
_uv.uv.foreach_set('vector', [0.1695, 1.0, 0.1695, 0.6375, 0.2772, 0.6375, 0.2772, 1.0, 0.1695, 1.0, 0.1695, 0.6383, 0.2772, 0.6383, 0.2772, 1.0])
me_plane_012.materials.append(mat_chain)
me_plane_012.update()
me_plane_013 = bpy.data.meshes.new('Plane.013')
me_plane_013.from_pydata([(-0.1193, -0.4, 0.0), (-0.1193, 0.4, 0.0), (-0.1193, 1.748e-08, 0.1041), (-0.1193, -1.748e-08, -0.1041), (0.02391, 0.4, 0.0), (0.02391, -0.4, 0.0), (0.02356, -1.748e-08, -0.1041), (0.02356, 1.748e-08, 0.1041)], [], [(0, 5, 4, 1), (2, 7, 6, 3)])
_uv = me_plane_013.uv_layers.new(name='UVMap')
_uv.uv.foreach_set('vector', [0.1695, 1.0, 0.1695, 0.6375, 0.2772, 0.6375, 0.2772, 1.0, 0.1695, 1.0, 0.1695, 0.6383, 0.2772, 0.6383, 0.2772, 1.0])
me_plane_013.materials.append(mat_chain)
me_plane_013.update()
me_plane_014 = bpy.data.meshes.new('Plane.014')
me_plane_014.from_pydata([(-0.1193, -0.4, 0.0), (-0.1193, 0.4, 0.0), (-0.1193, 1.748e-08, 0.1041), (-0.1193, -1.748e-08, -0.1041), (0.02391, 0.4, 0.0), (0.02391, -0.4, 0.0), (0.02356, -1.748e-08, -0.1041), (0.02356, 1.748e-08, 0.1041)], [], [(0, 5, 4, 1), (2, 7, 6, 3)])
_uv = me_plane_014.uv_layers.new(name='UVMap')
_uv.uv.foreach_set('vector', [0.1695, 1.0, 0.1695, 0.6375, 0.2772, 0.6375, 0.2772, 1.0, 0.1695, 1.0, 0.1695, 0.6383, 0.2772, 0.6383, 0.2772, 1.0])
me_plane_014.materials.append(mat_chain)
me_plane_014.update()
me_plane_001 = bpy.data.meshes.new('Plane.001')
me_plane_001.from_pydata([(-0.1432, -0.4, 0.0), (-0.1432, 0.4, 0.0), (-0.1432, 4.943e-07, 0.1041), (-0.1432, 4.594e-07, -0.1041), (-2.049e-08, 0.4, 0.0), (-2.049e-08, -0.4, 0.0), (-0.0003417, 4.594e-07, -0.1041), (-0.0003417, 4.943e-07, 0.1041)], [], [(0, 5, 4, 1), (2, 7, 6, 3)])
_uv = me_plane_001.uv_layers.new(name='UVMap')
_uv.uv.foreach_set('vector', [0.1695, 1.0, 0.1695, 0.6375, 0.2772, 0.6375, 0.2772, 1.0, 0.1695, 1.0, 0.1695, 0.6383, 0.2772, 0.6383, 0.2772, 1.0])
me_plane_001.materials.append(mat_chain)
me_plane_001.update()
me_plane_003 = bpy.data.meshes.new('Plane.003')
me_plane_003.from_pydata([(-0.1432, -0.4, 0.0), (-0.1432, 0.4, 0.0), (-0.1432, 4.943e-07, 0.1041), (-0.1432, 4.594e-07, -0.1041), (-2.049e-08, 0.4, 0.0), (-2.049e-08, -0.4, 0.0), (-0.0003417, 4.594e-07, -0.1041), (-0.0003417, 4.943e-07, 0.1041)], [], [(0, 5, 4, 1), (2, 7, 6, 3)])
_uv = me_plane_003.uv_layers.new(name='UVMap')
_uv.uv.foreach_set('vector', [0.1695, 1.0, 0.1695, 0.6375, 0.2772, 0.6375, 0.2772, 1.0, 0.1695, 1.0, 0.1695, 0.6383, 0.2772, 0.6383, 0.2772, 1.0])
me_plane_003.materials.append(mat_chain)
me_plane_003.update()
me_plane_004 = bpy.data.meshes.new('Plane.004')
me_plane_004.from_pydata([(-0.1432, -0.4, 0.0), (-0.1432, 0.4, 0.0), (-0.1432, 4.943e-07, 0.1041), (-0.1432, 4.594e-07, -0.1041), (-2.049e-08, 0.4, 0.0), (-2.049e-08, -0.4, 0.0), (-0.0003417, 4.594e-07, -0.1041), (-0.0003417, 4.943e-07, 0.1041)], [], [(0, 5, 4, 1), (2, 7, 6, 3)])
_uv = me_plane_004.uv_layers.new(name='UVMap')
_uv.uv.foreach_set('vector', [0.1695, 1.0, 0.1695, 0.6375, 0.2772, 0.6375, 0.2772, 1.0, 0.1695, 1.0, 0.1695, 0.6383, 0.2772, 0.6383, 0.2772, 1.0])
me_plane_004.materials.append(mat_chain)
me_plane_004.update()
me_plane_005 = bpy.data.meshes.new('Plane.005')
me_plane_005.from_pydata([(-0.1432, -0.4, 0.0), (-0.1432, 0.4, 0.0), (-0.1432, 4.943e-07, 0.1041), (-0.1432, 4.594e-07, -0.1041), (-2.049e-08, 0.4, 0.0), (-2.049e-08, -0.4, 0.0), (-0.0003417, 4.594e-07, -0.1041), (-0.0003417, 4.943e-07, 0.1041)], [], [(0, 5, 4, 1), (2, 7, 6, 3)])
_uv = me_plane_005.uv_layers.new(name='UVMap')
_uv.uv.foreach_set('vector', [0.1695, 1.0, 0.1695, 0.6375, 0.2772, 0.6375, 0.2772, 1.0, 0.1695, 1.0, 0.1695, 0.6383, 0.2772, 0.6383, 0.2772, 1.0])
me_plane_005.materials.append(mat_chain)
me_plane_005.update()
me_plane_008 = bpy.data.meshes.new('Plane.008')
me_plane_008.from_pydata([(-0.1432, -0.4, 0.0), (-0.1432, 0.4, 0.0), (-0.1432, 4.943e-07, 0.1041), (-0.1432, 4.594e-07, -0.1041), (-2.049e-08, 0.4, 0.0), (-2.049e-08, -0.4, 0.0), (-0.0003417, 4.594e-07, -0.1041), (-0.0003417, 4.943e-07, 0.1041)], [], [(0, 5, 4, 1), (2, 7, 6, 3)])
_uv = me_plane_008.uv_layers.new(name='UVMap')
_uv.uv.foreach_set('vector', [0.1695, 1.0, 0.1695, 0.6375, 0.2772, 0.6375, 0.2772, 1.0, 0.1695, 1.0, 0.1695, 0.6383, 0.2772, 0.6383, 0.2772, 1.0])
me_plane_008.materials.append(mat_chain)
me_plane_008.update()
me_plane_015 = bpy.data.meshes.new('Plane.015')
me_plane_015.from_pydata([(-0.1432, -0.4, 0.0), (-0.1432, 0.4, 0.0), (-0.1432, 4.943e-07, 0.1041), (-0.1432, 4.594e-07, -0.1041), (-2.049e-08, 0.4, 0.0), (-2.049e-08, -0.4, 0.0), (-0.0003417, 4.594e-07, -0.1041), (-0.0003417, 4.943e-07, 0.1041)], [], [(0, 5, 4, 1), (2, 7, 6, 3)])
_uv = me_plane_015.uv_layers.new(name='UVMap')
_uv.uv.foreach_set('vector', [0.1695, 1.0, 0.1695, 0.6375, 0.2772, 0.6375, 0.2772, 1.0, 0.1695, 1.0, 0.1695, 0.6383, 0.2772, 0.6383, 0.2772, 1.0])
me_plane_015.materials.append(mat_chain)
me_plane_015.update()
me_plane_017 = bpy.data.meshes.new('Plane.017')
me_plane_017.from_pydata([(-0.1193, -0.4, 0.0), (-0.1193, 0.4, 0.0), (-0.1193, 1.748e-08, 0.1041), (-0.1193, -1.748e-08, -0.1041), (0.02391, 0.4, 0.0), (0.02391, -0.4, 0.0), (0.02356, -1.748e-08, -0.1041), (0.02356, 1.748e-08, 0.1041)], [], [(0, 5, 4, 1), (2, 7, 6, 3)])
_uv = me_plane_017.uv_layers.new(name='UVMap')
_uv.uv.foreach_set('vector', [0.1695, 1.0, 0.1695, 0.6375, 0.2772, 0.6375, 0.2772, 1.0, 0.1695, 1.0, 0.1695, 0.6383, 0.2772, 0.6383, 0.2772, 1.0])
me_plane_017.materials.append(mat_chain)
me_plane_017.update()
me_plane = bpy.data.meshes.new('Plane')
me_plane.from_pydata([(-0.25, -0.25, 0.0), (0.25, -0.25, 0.0), (-0.25, 0.25, 0.0), (0.25, 0.25, 0.0)], [], [(0, 1, 3, 2)])
_uv = me_plane.uv_layers.new(name='UVMap')
_uv.uv.foreach_set('vector', [0.0001002, 0.9999, 9.99e-05, 0.0001002, 0.9999, 0.0001, 0.9999, 0.9999])
me_plane.materials.append(mat_web_2)
me_plane.update()
me_plane_009 = bpy.data.meshes.new('Plane.009')
me_plane_009.from_pydata([(-0.25, -0.25, 0.0), (0.25, -0.25, 0.0), (-0.25, 0.25, 0.0), (0.25, 0.25, 0.0)], [], [(0, 1, 3, 2)])
_uv = me_plane_009.uv_layers.new(name='UVMap')
_uv.uv.foreach_set('vector', [0.0, 0.0, 1.0, 0.0, 1.0, 1.0, 0.0, 1.0])
me_plane_009.materials.append(mat_web_3)
me_plane_009.update()
me_plane_018 = bpy.data.meshes.new('Plane.018')
me_plane_018.from_pydata([(-0.006902, 0.5165, 0.3277), (-0.7001, 0.1813, -0.1543), (0.4427, -0.00448, -0.1192), (-0.2647, -0.3043, -0.4071), (0.289, 0.1478, 0.1), (-0.4184, -0.152, -0.1879), (-0.2834, 0.3375, 0.2581), (0.1662, -0.1834, -0.1888), (-8.941e-08, 0.0, -1.49e-08)], [], [(8, 5, 3, 7), (6, 1, 5, 8), (0, 6, 8, 4), (4, 8, 7, 2)])
_uv = me_plane_018.uv_layers.new(name='UVMap')
_uv.uv.foreach_set('vector', [0.4208, 0.615, 1.0, 0.615, 1.0, 1.0, 0.4208, 1.0, 0.4208, 0.0, 1.0, 0.0, 1.0, 0.615, 0.4208, 0.615, 0.0, 0.0, 0.4208, 0.0, 0.4208, 0.615, 0.0, 0.615, 0.0, 0.615, 0.4208, 0.615, 0.4208, 1.0, 0.0, 1.0])
me_plane_018.materials.append(mat_web)
me_plane_018.update()

# ---- objects
ob_chain_1 = bpy.data.objects.new('chain 1', me_plane_020)
ob_small_chain = bpy.data.objects.new('Small chain', me_plane_027)
ob_chain_suspended = bpy.data.objects.new('Chain suspended', me_plane_033)
ob_web_2 = bpy.data.objects.new('web 2', me_plane_034)
ob_web_1 = bpy.data.objects.new('web 1', me_plane_035)
ob_web_3 = bpy.data.objects.new('web 3', me_plane_036)
ob_big_box = bpy.data.objects.new('Big box', me_cube_003)
ob_small_box = bpy.data.objects.new('Small box', me_cube_004)
ob_glowstick = bpy.data.objects.new('Glowstick', me_cube_005)
ob_cube_001 = bpy.data.objects.new('Cube.001', me_cube_006)
ob_cube_002 = bpy.data.objects.new('Cube.002', me_cube)
ob_cube_003 = bpy.data.objects.new('Cube.003', me_cube_002)
ob_grid = bpy.data.objects.new('Grid', me_grid_004)
ob_plane = bpy.data.objects.new('Plane', me_plane_002)
ob_plane_001 = bpy.data.objects.new('Plane.001', me_plane_006)
ob_plane_002 = bpy.data.objects.new('Plane.002', me_plane_007)
ob_plane_003 = bpy.data.objects.new('Plane.003', me_plane_016)
ob_plane_004 = bpy.data.objects.new('Plane.004', me_plane_010)
ob_plane_005 = bpy.data.objects.new('Plane.005', me_plane_011)
ob_plane_006 = bpy.data.objects.new('Plane.006', me_plane_012)
ob_plane_007 = bpy.data.objects.new('Plane.007', me_plane_013)
ob_plane_008 = bpy.data.objects.new('Plane.008', me_plane_014)
ob_plane_009 = bpy.data.objects.new('Plane.009', me_plane_001)
ob_plane_010 = bpy.data.objects.new('Plane.010', me_plane_003)
ob_plane_011 = bpy.data.objects.new('Plane.011', me_plane_004)
ob_plane_012 = bpy.data.objects.new('Plane.012', me_plane_005)
ob_plane_013 = bpy.data.objects.new('Plane.013', me_plane_008)
ob_plane_014 = bpy.data.objects.new('Plane.014', me_plane_015)
ob_plane_015 = bpy.data.objects.new('Plane.015', me_plane_017)
ob_plane_016 = bpy.data.objects.new('Plane.016', me_plane)
ob_plane_017 = bpy.data.objects.new('Plane.017', me_plane_009)
ob_plane_018 = bpy.data.objects.new('Plane.018', me_plane_018)
ob_point = bpy.data.objects.new('Point', light_point)
ob_point_001 = bpy.data.objects.new('Point.001', light_point_001)

# ---- transforms, parenting, visibility, modifiers, constraints
ob_chain_1.location = (-0.844, -11.06, 1.84)
ob_chain_1.rotation_euler = (0.2979, 1.571, 0.0)
ob_chain_1.scale = (1.103, 1.103, 1.103)
ob_small_chain.location = (-0.8641, -10.4, 3.471)
ob_small_chain.rotation_euler = (-1.592, 1.571, 0.0)
ob_small_chain.scale = (5.684, 0.2602, 1.0)
ob_chain_suspended.location = (-0.8562, -7.027, 3.498)
ob_chain_suspended.rotation_euler = (-4.236, 1.571, 0.0)
ob_chain_suspended.scale = (5.684, 0.2602, 1.0)
ob_web_2.location = (-0.8549, -17.74, 3.513)
ob_web_2.rotation_euler = (1.571, 1.436, -1.571)
ob_web_2.scale = (3.161, 4.517, 3.562)
ob_web_1.location = (-0.7418, -15.6, 3.376)
ob_web_1.rotation_euler = (-0.7005, 1.571, 0.0)
ob_web_1.scale = (1.68, 1.68, 1.68)
ob_web_3.location = (-0.8535, -13.7, 3.24)
ob_web_3.rotation_euler = (1.571, -4.371e-08, 1.553)
ob_web_3.scale = (3.251, 3.251, 3.251)
ob_big_box.location = (-1.052, -8.144, 0.7304)
ob_big_box.scale = (2.896, 2.896, 2.896)
ob_small_box.location = (-1.058, -9.711, 0.4853)
ob_small_box.scale = (1.935, 1.935, 1.935)
ob_glowstick.location = (-1.03, -9.738, 1.012)
ob_glowstick.scale = (0.1097, 0.7753, 0.1097)
ob_cube_001.location = (0.5475, -0.04503, 0.03047)
ob_cube_001.rotation_euler = (0.0, -0.0, -0.221)
ob_cube_001.scale = (0.1097, 0.7753, 0.1097)
ob_cube_002.location = (-1.052, 0.164, 0.7304)
ob_cube_002.scale = (2.896, 2.896, 2.896)
ob_cube_003.location = (-0.7147, -1.137, 0.4853)
ob_cube_003.rotation_euler = (0.0, -0.0, -0.2623)
ob_cube_003.scale = (1.935, 1.935, 1.935)
ob_grid.location = (0.0, 0.005882, 0.0)
ob_grid.scale = (0.88, 0.88, 0.88)
ob_plane.location = (-1.666, 0.2559, 3.5)
ob_plane.rotation_euler = (-0.0, 1.571, 0.0)
ob_plane.scale = (1.68, 1.68, 1.68)
ob_plane_001.location = (-0.87, -1.123, 1.895)
ob_plane_001.rotation_euler = (-0.0, 1.571, 0.0)
ob_plane_001.scale = (5.684, 0.2602, 1.0)
ob_plane_002.location = (-0.844, -1.068, 1.84)
ob_plane_002.rotation_euler = (0.2979, 1.571, 0.0)
ob_plane_002.scale = (1.103, 1.103, 1.103)
ob_plane_003.location = (-0.585, -0.3968, 3.549)
ob_plane_003.rotation_euler = (-1.592, 1.571, 0.0)
ob_plane_003.scale = (5.684, 0.2602, 1.0)
ob_plane_004.location = (1.934, 0.668, 3.785)
ob_plane_004.rotation_euler = (1.571, 0.6943, 2.795)
ob_plane_004.scale = (5.684, 0.2602, 1.0)
ob_plane_005.location = (1.733, 0.7404, 3.663)
ob_plane_005.rotation_euler = (1.571, 3.337, 2.795)
ob_plane_005.scale = (5.684, 0.2602, 1.0)
ob_plane_006.location = (0.9889, 1.01, 3.569)
ob_plane_006.rotation_euler = (1.571, 2.814, 2.795)
ob_plane_006.scale = (5.684, 0.2602, 1.0)
ob_plane_007.location = (0.2912, 1.262, 3.846)
ob_plane_007.rotation_euler = (1.571, 2.63, 2.795)
ob_plane_007.scale = (5.684, 0.2602, 1.0)
ob_plane_008.location = (2.393, 0.5023, 3.549)
ob_plane_008.rotation_euler = (-2.317, 1.571, 0.0)
ob_plane_008.scale = (5.684, 0.2602, 1.0)
ob_plane_009.location = (-1.424, -2.493, -0.1938)
ob_plane_009.rotation_euler = (1.409, 2.508, 1.475)
ob_plane_009.scale = (5.684, 0.2602, 1.0)
ob_plane_010.location = (-1.362, -1.844, 0.2852)
ob_plane_010.rotation_euler = (1.266, 2.018, 1.294)
ob_plane_010.scale = (5.684, 0.2602, 1.0)
ob_plane_011.location = (-1.267, -1.507, 1.007)
ob_plane_011.rotation_euler = (0.8816, 1.776, 0.892)
ob_plane_011.scale = (5.684, 0.2602, 1.0)
ob_plane_012.location = (-1.164, -1.377, 1.795)
ob_plane_012.rotation_euler = (0.7174, 1.744, 0.7248)
ob_plane_012.scale = (5.684, 0.2602, 1.0)
ob_plane_013.location = (-1.061, -1.28, 2.584)
ob_plane_013.rotation_euler = (0.7174, 1.744, 0.7248)
ob_plane_013.scale = (5.684, 0.2602, 1.0)
ob_plane_014.location = (-0.9585, -1.219, 3.368)
ob_plane_014.rotation_euler = (0.7174, 1.744, 0.7248)
ob_plane_014.scale = (5.684, 0.2602, 1.0)
ob_plane_015.location = (-0.5825, -0.394, 2.751)
ob_plane_015.rotation_euler = (-1.592, 1.571, 0.0)
ob_plane_015.scale = (5.684, 0.2602, 1.0)
ob_plane_016.location = (-1.735, -0.3616, 3.513)
ob_plane_016.rotation_euler = (1.571, 1.436, -1.571)
ob_plane_016.scale = (3.161, 4.517, 3.562)
ob_plane_017.location = (1.91, 1.734, 3.242)
ob_plane_017.rotation_euler = (1.571, -4.371e-08, -1.192e-07)
ob_plane_017.scale = (3.251, 3.251, 3.251)
ob_plane_018.location = (-1.118, 1.204, 0.4853)
ob_plane_018.rotation_euler = (-0.3328, -1.055, -4.252)
ob_plane_018.scale = (1.851, 3.844, 1.7)
ob_point.location = (0.9694, -0.5441, 2.31)
ob_point_001.location = (0.5541, -0.04601, 0.09696)

# ---- collection membership
col_collection.objects.link(ob_chain_1)
col_collection.objects.link(ob_small_chain)
col_collection.objects.link(ob_chain_suspended)
col_collection.objects.link(ob_web_2)
col_collection.objects.link(ob_web_1)
col_collection.objects.link(ob_web_3)
col_collection.objects.link(ob_big_box)
col_collection.objects.link(ob_small_box)
col_collection.objects.link(ob_glowstick)
col_model.objects.link(ob_cube_001)
col_model.objects.link(ob_cube_002)
col_model.objects.link(ob_cube_003)
col_model.objects.link(ob_grid)
col_model.objects.link(ob_plane)
col_model.objects.link(ob_plane_001)
col_model.objects.link(ob_plane_002)
col_model.objects.link(ob_plane_003)
col_model.objects.link(ob_plane_004)
col_model.objects.link(ob_plane_005)
col_model.objects.link(ob_plane_006)
col_model.objects.link(ob_plane_007)
col_model.objects.link(ob_plane_008)
col_model.objects.link(ob_plane_009)
col_model.objects.link(ob_plane_010)
col_model.objects.link(ob_plane_011)
col_model.objects.link(ob_plane_012)
col_model.objects.link(ob_plane_013)
col_model.objects.link(ob_plane_014)
col_model.objects.link(ob_plane_015)
col_model.objects.link(ob_plane_016)
col_model.objects.link(ob_plane_017)
col_model.objects.link(ob_plane_018)
col_model.objects.link(ob_point)
col_model.objects.link(ob_point_001)

# ---- scene / render settings (as saved in the file)
scene.frame_start = 566; scene.frame_end = 603; scene.frame_set(570)
scene.render.engine = 'BLENDER_EEVEE_NEXT'
scene.render.image_settings.file_format = 'FFMPEG'
scene.render.image_settings.color_mode = 'RGB'
scene.render.fps = 12
scene.render.filter_size = 0.01
scene.render.film_transparent = True
scene.cycles.sampling_pattern = 'TABULATED_SOBOL'
scene.cycles.use_light_tree = False
scene.view_settings.view_transform = 'Filmic'
bpy.context.view_layer.update()

# ---- added for rendering (the .blend has no active camera): camera
cam_auto = bpy.data.cameras.new('AutoCamera')
cam_auto.lens = 50.0
cam_auto.sensor_width = 36.0
cam_auto.clip_end = 1000.0
ob_auto_camera = bpy.data.objects.new('AutoCamera', cam_auto)
scene.collection.objects.link(ob_auto_camera)
ob_auto_camera.location = (21.1644, -33.8908, 18.7882)
ob_auto_camera.rotation_euler = (1.09748, -7.21219e-08, 0.694738)
scene.camera = ob_auto_camera
bpy.context.view_layer.update()
